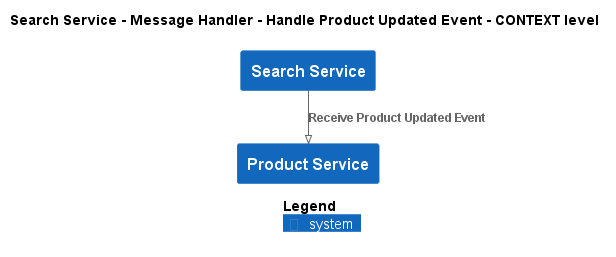

The diagram above was rendered by PlantUML. Its source (embedded in the PNG):
@startuml
!pragma layout smetana
!include ..\..\..\..\..\..\.c4s\C4_Context.puml

AddElementTag("state:new", $bgColor=green, $fontColor=#ffffff, $borderColor=green, $shadowing="False")
AddElementTag("state:changed", $bgColor=orange, $fontColor=#ffffff, $borderColor=orange, $shadowing="False")
AddElementTag("state:removed", $bgColor=red, $fontColor=#ffffff, $borderColor=red, $shadowing="False")

AddRelTag("state:new", $textColor=green, $lineColor=green)
AddRelTag("state:changed", $textColor=orange, $lineColor=orange)
AddRelTag("state:removed", $textColor=red, $lineColor=red)

SHOW_PERSON_PORTRAIT()
LAYOUT_TOP_DOWN()

skinparam linetype polyline

title Search Service - Message Handler - Handle Product Updated Event - CONTEXT level

System(ECommercePlatform.SoftwareSystems.SearchService, "Search Service", "")
System(ECommercePlatform.SoftwareSystems.ProductService, "Product Service", "")

Rel(ECommercePlatform.SoftwareSystems.SearchService, ECommercePlatform.SoftwareSystems.ProductService, "Receive Product Updated Event")


SHOW_LEGEND()
@enduml